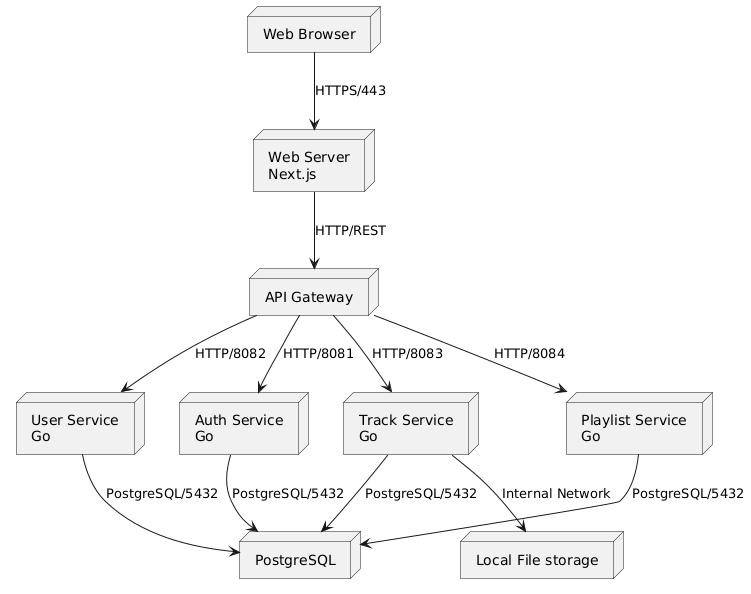

The diagram above was rendered by PlantUML. Its source (embedded in the PNG):
@startuml
node "Web Browser" as browser
node "Web Server\nNext.js" as frontend
node "API Gateway" as gateway
node "Auth Service\nGo" as auth
node "User Service\nGo" as user
node "Track Service\nGo" as track
node "Playlist Service\nGo" as playlist
node "PostgreSQL" as db
node "Local File storage" as storage

browser --> frontend : HTTPS/443
frontend --> gateway : HTTP/REST
gateway --> auth : HTTP/8081
gateway --> user : HTTP/8082
gateway --> track : HTTP/8083
gateway --> playlist : HTTP/8084
auth --> db : PostgreSQL/5432
user --> db : PostgreSQL/5432
track --> db : PostgreSQL/5432
track --> storage : Internal Network
playlist --> db : PostgreSQL/5432
@enduml